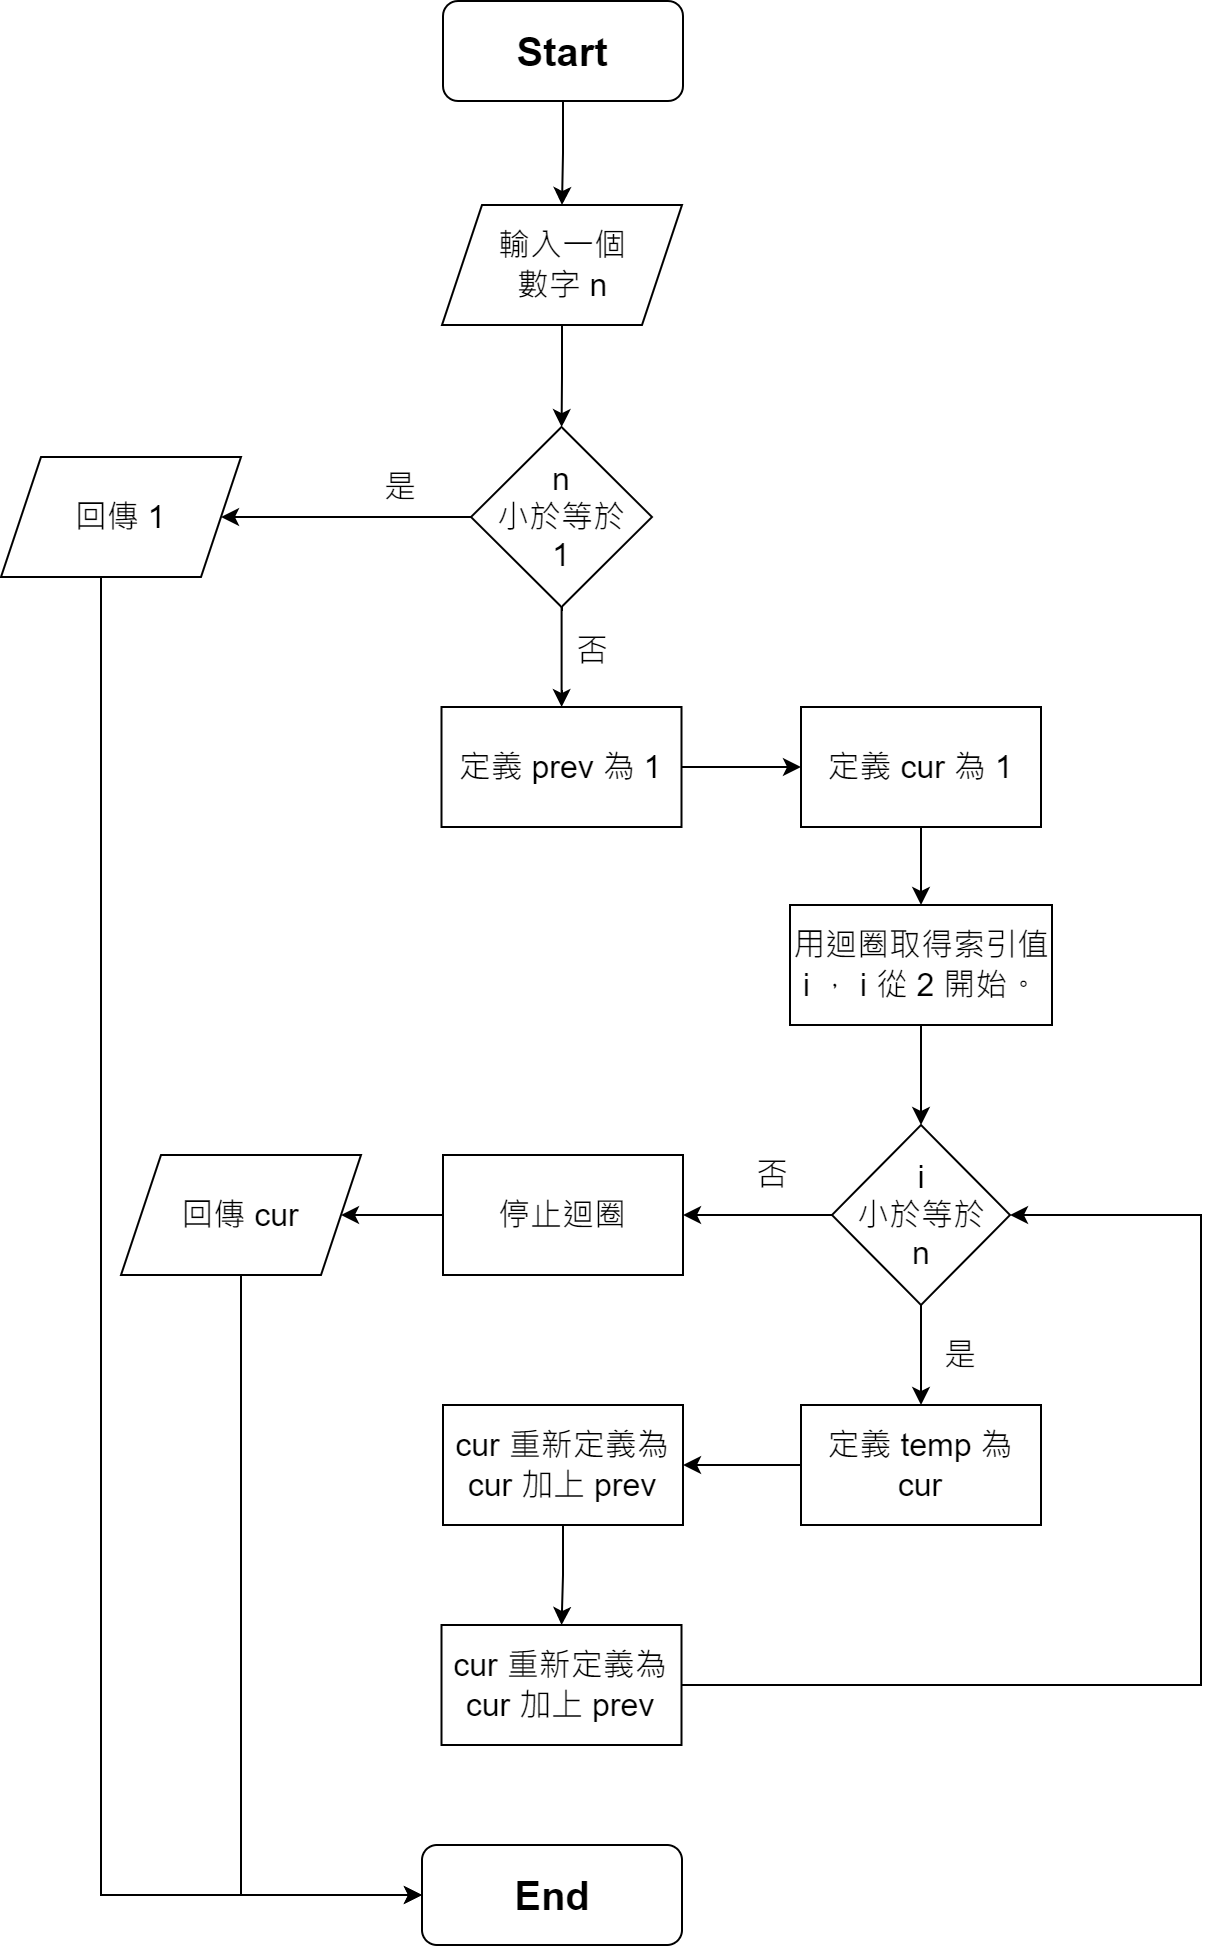

The diagram above was exported from draw.io. Its source (the exported page's mxGraphModel, read from the mxfile embedded in the PNG):
<mxGraphModel dx="1038" dy="1716" grid="1" gridSize="10" guides="1" tooltips="1" connect="1" arrows="1" fold="1" page="1" pageScale="1" pageWidth="827" pageHeight="1169" math="0" shadow="0">
  <root>
    <mxCell id="0" />
    <mxCell id="1" parent="0" />
    <mxCell id="LeVCZzdGlcxHYFgsq6pU-4" value="" style="edgeStyle=orthogonalEdgeStyle;rounded=0;orthogonalLoop=1;jettySize=auto;html=1;" edge="1" parent="1" source="LeVCZzdGlcxHYFgsq6pU-1" target="LeVCZzdGlcxHYFgsq6pU-3">
      <mxGeometry relative="1" as="geometry" />
    </mxCell>
    <mxCell id="LeVCZzdGlcxHYFgsq6pU-1" value="&lt;b&gt;Start&lt;/b&gt;" style="rounded=1;whiteSpace=wrap;html=1;fontSize=20;glass=0;strokeWidth=1;shadow=0;direction=west;" vertex="1" parent="1">
      <mxGeometry x="381" y="-1142" width="120" height="50" as="geometry" />
    </mxCell>
    <mxCell id="LeVCZzdGlcxHYFgsq6pU-2" value="&lt;b&gt;End&lt;/b&gt;" style="rounded=1;whiteSpace=wrap;html=1;fontSize=20;glass=0;strokeWidth=1;shadow=0;" vertex="1" parent="1">
      <mxGeometry x="370.5" y="-220" width="130" height="50" as="geometry" />
    </mxCell>
    <mxCell id="LeVCZzdGlcxHYFgsq6pU-6" value="" style="edgeStyle=orthogonalEdgeStyle;rounded=0;orthogonalLoop=1;jettySize=auto;html=1;" edge="1" parent="1" source="LeVCZzdGlcxHYFgsq6pU-3" target="LeVCZzdGlcxHYFgsq6pU-5">
      <mxGeometry relative="1" as="geometry" />
    </mxCell>
    <mxCell id="LeVCZzdGlcxHYFgsq6pU-3" value="&lt;font style=&quot;font-size: 16px;&quot;&gt;輸入一個&lt;br&gt;數字 n&lt;/font&gt;" style="shape=parallelogram;perimeter=parallelogramPerimeter;whiteSpace=wrap;html=1;fixedSize=1;" vertex="1" parent="1">
      <mxGeometry x="380.5" y="-1040" width="120" height="60" as="geometry" />
    </mxCell>
    <mxCell id="LeVCZzdGlcxHYFgsq6pU-8" value="" style="edgeStyle=orthogonalEdgeStyle;rounded=0;orthogonalLoop=1;jettySize=auto;html=1;fontSize=16;" edge="1" parent="1" source="LeVCZzdGlcxHYFgsq6pU-5" target="LeVCZzdGlcxHYFgsq6pU-7">
      <mxGeometry relative="1" as="geometry" />
    </mxCell>
    <mxCell id="LeVCZzdGlcxHYFgsq6pU-11" value="" style="edgeStyle=orthogonalEdgeStyle;rounded=0;orthogonalLoop=1;jettySize=auto;html=1;fontSize=16;" edge="1" parent="1" source="LeVCZzdGlcxHYFgsq6pU-5" target="LeVCZzdGlcxHYFgsq6pU-10">
      <mxGeometry relative="1" as="geometry" />
    </mxCell>
    <mxCell id="LeVCZzdGlcxHYFgsq6pU-5" value="&lt;font style=&quot;font-size: 16px;&quot;&gt;n&lt;br&gt;小於等於&lt;br&gt;1&lt;/font&gt;" style="rhombus;whiteSpace=wrap;html=1;" vertex="1" parent="1">
      <mxGeometry x="395" y="-929" width="90.5" height="90" as="geometry" />
    </mxCell>
    <mxCell id="LeVCZzdGlcxHYFgsq6pU-33" style="edgeStyle=orthogonalEdgeStyle;rounded=0;orthogonalLoop=1;jettySize=auto;html=1;entryX=0;entryY=0.5;entryDx=0;entryDy=0;fontSize=16;" edge="1" parent="1" source="LeVCZzdGlcxHYFgsq6pU-7" target="LeVCZzdGlcxHYFgsq6pU-2">
      <mxGeometry relative="1" as="geometry">
        <Array as="points">
          <mxPoint x="210" y="-195" />
        </Array>
      </mxGeometry>
    </mxCell>
    <mxCell id="LeVCZzdGlcxHYFgsq6pU-7" value="回傳 1" style="shape=parallelogram;perimeter=parallelogramPerimeter;whiteSpace=wrap;html=1;fixedSize=1;fontSize=16;" vertex="1" parent="1">
      <mxGeometry x="160" y="-914" width="120" height="60" as="geometry" />
    </mxCell>
    <mxCell id="LeVCZzdGlcxHYFgsq6pU-9" value="是" style="text;html=1;strokeColor=none;fillColor=none;align=center;verticalAlign=middle;whiteSpace=wrap;rounded=0;fontSize=16;" vertex="1" parent="1">
      <mxGeometry x="330" y="-914" width="60" height="30" as="geometry" />
    </mxCell>
    <mxCell id="LeVCZzdGlcxHYFgsq6pU-14" value="" style="edgeStyle=orthogonalEdgeStyle;rounded=0;orthogonalLoop=1;jettySize=auto;html=1;fontSize=16;" edge="1" parent="1" source="LeVCZzdGlcxHYFgsq6pU-10" target="LeVCZzdGlcxHYFgsq6pU-13">
      <mxGeometry relative="1" as="geometry" />
    </mxCell>
    <mxCell id="LeVCZzdGlcxHYFgsq6pU-10" value="&lt;font style=&quot;font-size: 16px;&quot;&gt;定義 prev 為 1&lt;/font&gt;" style="whiteSpace=wrap;html=1;" vertex="1" parent="1">
      <mxGeometry x="380.25" y="-789" width="120" height="60" as="geometry" />
    </mxCell>
    <mxCell id="LeVCZzdGlcxHYFgsq6pU-12" value="否" style="text;html=1;strokeColor=none;fillColor=none;align=center;verticalAlign=middle;whiteSpace=wrap;rounded=0;fontSize=16;" vertex="1" parent="1">
      <mxGeometry x="425.5" y="-832" width="60" height="30" as="geometry" />
    </mxCell>
    <mxCell id="LeVCZzdGlcxHYFgsq6pU-16" value="" style="edgeStyle=orthogonalEdgeStyle;rounded=0;orthogonalLoop=1;jettySize=auto;html=1;fontSize=16;" edge="1" parent="1" source="LeVCZzdGlcxHYFgsq6pU-13" target="LeVCZzdGlcxHYFgsq6pU-15">
      <mxGeometry relative="1" as="geometry" />
    </mxCell>
    <mxCell id="LeVCZzdGlcxHYFgsq6pU-13" value="&lt;font style=&quot;font-size: 16px;&quot;&gt;定義 cur 為 1&lt;/font&gt;" style="whiteSpace=wrap;html=1;" vertex="1" parent="1">
      <mxGeometry x="560" y="-789" width="120" height="60" as="geometry" />
    </mxCell>
    <mxCell id="LeVCZzdGlcxHYFgsq6pU-18" value="" style="edgeStyle=orthogonalEdgeStyle;rounded=0;orthogonalLoop=1;jettySize=auto;html=1;fontSize=16;" edge="1" parent="1" source="LeVCZzdGlcxHYFgsq6pU-15" target="LeVCZzdGlcxHYFgsq6pU-17">
      <mxGeometry relative="1" as="geometry" />
    </mxCell>
    <mxCell id="LeVCZzdGlcxHYFgsq6pU-15" value="&lt;span style=&quot;font-size: 16px;&quot;&gt;用迴圈取得索引值 i ， i&amp;nbsp;&lt;/span&gt;&lt;span style=&quot;font-size: 16px;&quot;&gt;從 2 開始。&lt;/span&gt;" style="whiteSpace=wrap;html=1;" vertex="1" parent="1">
      <mxGeometry x="554.5" y="-690" width="131" height="60" as="geometry" />
    </mxCell>
    <mxCell id="LeVCZzdGlcxHYFgsq6pU-20" value="" style="edgeStyle=orthogonalEdgeStyle;rounded=0;orthogonalLoop=1;jettySize=auto;html=1;fontSize=16;" edge="1" parent="1" source="LeVCZzdGlcxHYFgsq6pU-17" target="LeVCZzdGlcxHYFgsq6pU-19">
      <mxGeometry relative="1" as="geometry" />
    </mxCell>
    <mxCell id="LeVCZzdGlcxHYFgsq6pU-28" value="" style="edgeStyle=orthogonalEdgeStyle;rounded=0;orthogonalLoop=1;jettySize=auto;html=1;fontSize=16;" edge="1" parent="1" source="LeVCZzdGlcxHYFgsq6pU-17" target="LeVCZzdGlcxHYFgsq6pU-27">
      <mxGeometry relative="1" as="geometry" />
    </mxCell>
    <mxCell id="LeVCZzdGlcxHYFgsq6pU-17" value="&lt;font style=&quot;font-size: 16px;&quot;&gt;i&lt;br&gt;小於等於&lt;br&gt;n&lt;/font&gt;" style="rhombus;whiteSpace=wrap;html=1;" vertex="1" parent="1">
      <mxGeometry x="575.5" y="-580" width="89" height="90" as="geometry" />
    </mxCell>
    <mxCell id="LeVCZzdGlcxHYFgsq6pU-23" value="" style="edgeStyle=orthogonalEdgeStyle;rounded=0;orthogonalLoop=1;jettySize=auto;html=1;fontSize=16;" edge="1" parent="1" source="LeVCZzdGlcxHYFgsq6pU-19" target="LeVCZzdGlcxHYFgsq6pU-22">
      <mxGeometry relative="1" as="geometry" />
    </mxCell>
    <mxCell id="LeVCZzdGlcxHYFgsq6pU-19" value="&lt;font style=&quot;font-size: 16px;&quot;&gt;定義 temp 為 cur&lt;/font&gt;" style="whiteSpace=wrap;html=1;" vertex="1" parent="1">
      <mxGeometry x="560" y="-440" width="120" height="60" as="geometry" />
    </mxCell>
    <mxCell id="LeVCZzdGlcxHYFgsq6pU-21" value="是" style="text;html=1;strokeColor=none;fillColor=none;align=center;verticalAlign=middle;whiteSpace=wrap;rounded=0;fontSize=16;" vertex="1" parent="1">
      <mxGeometry x="610" y="-480" width="60" height="30" as="geometry" />
    </mxCell>
    <mxCell id="LeVCZzdGlcxHYFgsq6pU-25" value="" style="edgeStyle=orthogonalEdgeStyle;rounded=0;orthogonalLoop=1;jettySize=auto;html=1;fontSize=16;" edge="1" parent="1" source="LeVCZzdGlcxHYFgsq6pU-22" target="LeVCZzdGlcxHYFgsq6pU-24">
      <mxGeometry relative="1" as="geometry" />
    </mxCell>
    <mxCell id="LeVCZzdGlcxHYFgsq6pU-22" value="&lt;font style=&quot;font-size: 16px;&quot;&gt;cur 重新定義為 cur 加上 prev&lt;br&gt;&lt;/font&gt;" style="whiteSpace=wrap;html=1;" vertex="1" parent="1">
      <mxGeometry x="381" y="-440" width="120" height="60" as="geometry" />
    </mxCell>
    <mxCell id="LeVCZzdGlcxHYFgsq6pU-26" style="edgeStyle=orthogonalEdgeStyle;rounded=0;orthogonalLoop=1;jettySize=auto;html=1;entryX=1;entryY=0.5;entryDx=0;entryDy=0;fontSize=16;" edge="1" parent="1" source="LeVCZzdGlcxHYFgsq6pU-24" target="LeVCZzdGlcxHYFgsq6pU-17">
      <mxGeometry relative="1" as="geometry">
        <Array as="points">
          <mxPoint x="760" y="-300" />
          <mxPoint x="760" y="-535" />
        </Array>
      </mxGeometry>
    </mxCell>
    <mxCell id="LeVCZzdGlcxHYFgsq6pU-24" value="&lt;font style=&quot;font-size: 16px;&quot;&gt;cur 重新定義為 cur 加上 prev&lt;br&gt;&lt;/font&gt;" style="whiteSpace=wrap;html=1;" vertex="1" parent="1">
      <mxGeometry x="380.25" y="-330" width="120" height="60" as="geometry" />
    </mxCell>
    <mxCell id="LeVCZzdGlcxHYFgsq6pU-31" value="" style="edgeStyle=orthogonalEdgeStyle;rounded=0;orthogonalLoop=1;jettySize=auto;html=1;fontSize=16;" edge="1" parent="1" source="LeVCZzdGlcxHYFgsq6pU-27" target="LeVCZzdGlcxHYFgsq6pU-30">
      <mxGeometry relative="1" as="geometry" />
    </mxCell>
    <mxCell id="LeVCZzdGlcxHYFgsq6pU-27" value="&lt;font style=&quot;font-size: 16px;&quot;&gt;停止迴圈&lt;/font&gt;" style="whiteSpace=wrap;html=1;" vertex="1" parent="1">
      <mxGeometry x="381" y="-565" width="120" height="60" as="geometry" />
    </mxCell>
    <mxCell id="LeVCZzdGlcxHYFgsq6pU-29" value="否" style="text;html=1;strokeColor=none;fillColor=none;align=center;verticalAlign=middle;whiteSpace=wrap;rounded=0;fontSize=16;" vertex="1" parent="1">
      <mxGeometry x="515.5" y="-570" width="60" height="30" as="geometry" />
    </mxCell>
    <mxCell id="LeVCZzdGlcxHYFgsq6pU-32" style="edgeStyle=orthogonalEdgeStyle;rounded=0;orthogonalLoop=1;jettySize=auto;html=1;entryX=0;entryY=0.5;entryDx=0;entryDy=0;fontSize=16;" edge="1" parent="1" source="LeVCZzdGlcxHYFgsq6pU-30" target="LeVCZzdGlcxHYFgsq6pU-2">
      <mxGeometry relative="1" as="geometry">
        <Array as="points">
          <mxPoint x="280" y="-195" />
        </Array>
      </mxGeometry>
    </mxCell>
    <mxCell id="LeVCZzdGlcxHYFgsq6pU-30" value="回傳 cur" style="shape=parallelogram;perimeter=parallelogramPerimeter;whiteSpace=wrap;html=1;fixedSize=1;fontSize=16;" vertex="1" parent="1">
      <mxGeometry x="220" y="-565" width="120" height="60" as="geometry" />
    </mxCell>
  </root>
</mxGraphModel>